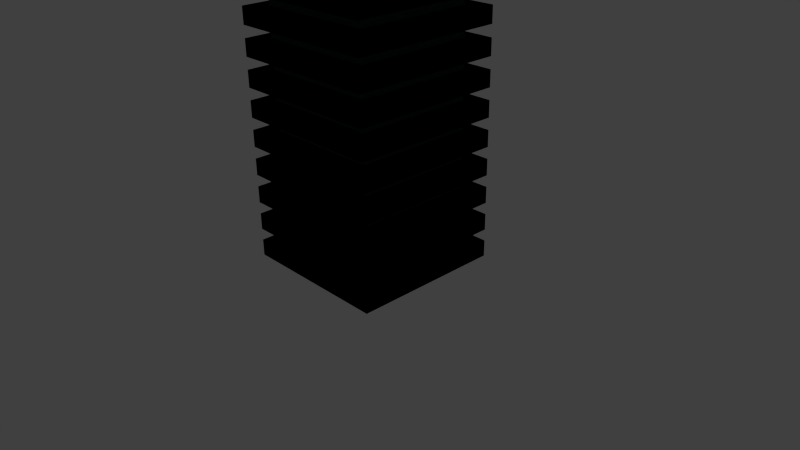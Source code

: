 # Source: building1.blend  (saved by Blender 2.71.0; exported with 4.5.12 LTS)
import bpy
from mathutils import Matrix  # noqa: F401  (used for matrix-valued properties, if any)

bpy.ops.wm.read_factory_settings(use_empty=True)
scene = bpy.context.scene
scene.name = 'Scene'

# ---- collections
col_collection_1 = bpy.data.collections.new('Collection 1'); scene.collection.children.link(col_collection_1)

# ---- materials (node trees are filled in below, after node groups)
mat_material = bpy.data.materials.new('Material')
mat_material.alpha_threshold = 0.0
mat_material.use_transparent_shadow = False
mat_material.diffuse_color = (0.281, 0.281, 0.281, 1.0)
mat_material.roughness = 0.5
mat_material.specular_intensity = 0.0
mat_material.line_color = (0.0, 0.0, 0.0, 1.0)
mat_light = bpy.data.materials.new('Light')
mat_light.alpha_threshold = 0.0
mat_light.use_transparent_shadow = False
mat_light.diffuse_color = (0.0169, 0.06372, 0.05894, 1.0)
mat_light.roughness = 0.5
mat_light.line_color = (0.0, 0.0, 0.0, 1.0)

# ---- material node trees

# ---- world
world_world = bpy.data.worlds.new('World'); scene.world = world_world
world_world.color = (0.05088, 0.05088, 0.05088)
world_world.use_sun_shadow = False
world_world.sun_shadow_jitter_overblur = 0.0
world_world.cycles.sampling_method = 'MANUAL'
world_world.cycles.sample_map_resolution = 256

# ---- cameras
cam_camera = bpy.data.cameras.new('Camera')
cam_camera.clip_end = 100.0
cam_camera.lens = 35.0
cam_camera.sensor_width = 32.0
cam_camera.sensor_height = 18.0
cam_camera.ortho_scale = 7.314
cam_camera.dof.focus_distance = 0.0
cam_camera.dof.aperture_fstop = 128.0

# ---- lights
light_lamp = bpy.data.lights.new('Lamp', 'POINT')
light_lamp.transmission_factor = 0.0
light_lamp.cutoff_distance = 30.0
light_lamp.energy = 100.0
light_lamp.shadow_buffer_clip_start = 1.001
light_lamp.shadow_soft_size = 0.1
light_lamp.shadow_maximum_resolution = 0.006
light_lamp.use_absolute_resolution = True
light_lamp.cycles.use_multiple_importance_sampling = False

# ---- meshes
me_cube_002 = bpy.data.meshes.new('Cube.002')
me_cube_002.from_pydata([], [], [])
me_cube_002.materials.append(mat_material)
me_cube_002.use_remesh_preserve_volume = False
me_cube_002.use_remesh_preserve_attributes = False
me_cube_002.use_mirror_vertex_groups = False
me_cube_002.update()
me_cube_003 = bpy.data.meshes.new('Cube.003')
me_cube_003.from_pydata([(1.0, 1.0, -0.01391), (1.0, -1.0, -0.01391), (-1.0, -1.0, -0.01391), (-1.0, 1.0, -0.01391), (1.0, 1.0, 0.2044), (1.0, -1.0, 0.2044), (-1.0, -1.0, 0.2044), (-1.0, 1.0, 0.2044), (1.0, 1.0, -0.01391), (1.0, -1.0, -0.01391), (-1.0, -1.0, -0.01391), (-1.0, 1.0, -0.01391), (1.0, 1.0, 0.2044), (1.0, -1.0, 0.2044), (-1.0, -1.0, 0.2044), (-1.0, 1.0, 0.2044), (1.0, 1.0, 0.2044), (1.0, -1.0, 0.2044), (-1.0, -1.0, 0.2044), (-1.0, 1.0, 0.2044), (0.7807, 0.7807, 0.2044), (0.7807, -0.7807, 0.2044), (-0.7807, -0.7807, 0.2044), (-0.7807, 0.7807, 0.2044), (0.7807, 0.7807, 0.3994), (0.7807, -0.7807, 0.3994), (-0.7807, -0.7807, 0.3994), (-0.7807, 0.7807, 0.3994), (1.0, 1.0, 0.358), (1.0, -1.0, 0.358), (-1.0, -1.0, 0.358), (-1.0, 1.0, 0.358), (1.0, 1.0, 0.5764), (1.0, -1.0, 0.5764), (-1.0, -1.0, 0.5764), (-1.0, 1.0, 0.5764), (1.0, 1.0, 0.358), (1.0, -1.0, 0.358), (-1.0, -1.0, 0.358), (-1.0, 1.0, 0.358), (1.0, 1.0, 0.5764), (1.0, -1.0, 0.5764), (-1.0, -1.0, 0.5764), (-1.0, 1.0, 0.5764), (1.0, 1.0, 0.5764), (1.0, -1.0, 0.5764), (-1.0, -1.0, 0.5764), (-1.0, 1.0, 0.5764), (0.7807, 0.7807, 0.5764), (0.7807, -0.7807, 0.5764), (-0.7807, -0.7807, 0.5764), (-0.7807, 0.7807, 0.5764), (0.7807, 0.7807, 0.7713), (0.7807, -0.7807, 0.7713), (-0.7807, -0.7807, 0.7713), (-0.7807, 0.7807, 0.7713), (1.0, 1.0, 0.73), (1.0, -1.0, 0.73), (-1.0, -1.0, 0.73), (-1.0, 1.0, 0.73), (1.0, 1.0, 0.9483), (1.0, -1.0, 0.9483), (-1.0, -1.0, 0.9483), (-1.0, 1.0, 0.9483), (1.0, 1.0, 0.73), (1.0, -1.0, 0.73), (-1.0, -1.0, 0.73), (-1.0, 1.0, 0.73), (1.0, 1.0, 0.9483), (1.0, -1.0, 0.9483), (-1.0, -1.0, 0.9483), (-1.0, 1.0, 0.9483), (1.0, 1.0, 0.9483), (1.0, -1.0, 0.9483), (-1.0, -1.0, 0.9483), (-1.0, 1.0, 0.9483), (0.7807, 0.7807, 0.9483), (0.7807, -0.7807, 0.9483), (-0.7807, -0.7807, 0.9483), (-0.7807, 0.7807, 0.9483), (0.7807, 0.7807, 1.143), (0.7807, -0.7807, 1.143), (-0.7807, -0.7807, 1.143), (-0.7807, 0.7807, 1.143), (1.0, 1.0, 1.102), (1.0, -1.0, 1.102), (-1.0, -1.0, 1.102), (-1.0, 1.0, 1.102), (1.0, 1.0, 1.32), (1.0, -1.0, 1.32), (-1.0, -1.0, 1.32), (-1.0, 1.0, 1.32), (1.0, 1.0, 1.102), (1.0, -1.0, 1.102), (-1.0, -1.0, 1.102), (-1.0, 1.0, 1.102), (1.0, 1.0, 1.32), (1.0, -1.0, 1.32), (-1.0, -1.0, 1.32), (-1.0, 1.0, 1.32), (1.0, 1.0, 1.32), (1.0, -1.0, 1.32), (-1.0, -1.0, 1.32), (-1.0, 1.0, 1.32), (0.7807, 0.7807, 1.32), (0.7807, -0.7807, 1.32), (-0.7807, -0.7807, 1.32), (-0.7807, 0.7807, 1.32), (0.7807, 0.7807, 1.515), (0.7807, -0.7807, 1.515), (-0.7807, -0.7807, 1.515), (-0.7807, 0.7807, 1.515), (1.0, 1.0, 1.474), (1.0, -1.0, 1.474), (-1.0, -1.0, 1.474), (-1.0, 1.0, 1.474), (1.0, 1.0, 1.692), (1.0, -1.0, 1.692), (-1.0, -1.0, 1.692), (-1.0, 1.0, 1.692), (1.0, 1.0, 1.474), (1.0, -1.0, 1.474), (-1.0, -1.0, 1.474), (-1.0, 1.0, 1.474), (1.0, 1.0, 1.692), (1.0, -1.0, 1.692), (-1.0, -1.0, 1.692), (-1.0, 1.0, 1.692), (1.0, 1.0, 1.692), (1.0, -1.0, 1.692), (-1.0, -1.0, 1.692), (-1.0, 1.0, 1.692), (0.7807, 0.7807, 1.692), (0.7807, -0.7807, 1.692), (-0.7807, -0.7807, 1.692), (-0.7807, 0.7807, 1.692), (0.7807, 0.7807, 1.887), (0.7807, -0.7807, 1.887), (-0.7807, -0.7807, 1.887), (-0.7807, 0.7807, 1.887), (1.0, 1.0, 1.846), (1.0, -1.0, 1.846), (-1.0, -1.0, 1.846), (-1.0, 1.0, 1.846), (1.0, 1.0, 2.064), (1.0, -1.0, 2.064), (-1.0, -1.0, 2.064), (-1.0, 1.0, 2.064), (1.0, 1.0, 1.846), (1.0, -1.0, 1.846), (-1.0, -1.0, 1.846), (-1.0, 1.0, 1.846), (1.0, 1.0, 2.064), (1.0, -1.0, 2.064), (-1.0, -1.0, 2.064), (-1.0, 1.0, 2.064), (1.0, 1.0, 2.064), (1.0, -1.0, 2.064), (-1.0, -1.0, 2.064), (-1.0, 1.0, 2.064), (0.7807, 0.7807, 2.064), (0.7807, -0.7807, 2.064), (-0.7807, -0.7807, 2.064), (-0.7807, 0.7807, 2.064), (0.7807, 0.7807, 2.259), (0.7807, -0.7807, 2.259), (-0.7807, -0.7807, 2.259), (-0.7807, 0.7807, 2.259), (1.0, 1.0, 2.218), (1.0, -1.0, 2.218), (-1.0, -1.0, 2.218), (-1.0, 1.0, 2.218), (1.0, 1.0, 2.436), (1.0, -1.0, 2.436), (-1.0, -1.0, 2.436), (-1.0, 1.0, 2.436), (1.0, 1.0, 2.218), (1.0, -1.0, 2.218), (-1.0, -1.0, 2.218), (-1.0, 1.0, 2.218), (1.0, 1.0, 2.436), (1.0, -1.0, 2.436), (-1.0, -1.0, 2.436), (-1.0, 1.0, 2.436), (1.0, 1.0, 2.436), (1.0, -1.0, 2.436), (-1.0, -1.0, 2.436), (-1.0, 1.0, 2.436), (0.7807, 0.7807, 2.436), (0.7807, -0.7807, 2.436), (-0.7807, -0.7807, 2.436), (-0.7807, 0.7807, 2.436), (0.7807, 0.7807, 2.631), (0.7807, -0.7807, 2.631), (-0.7807, -0.7807, 2.631), (-0.7807, 0.7807, 2.631), (1.0, 1.0, 2.59), (1.0, -1.0, 2.59), (-1.0, -1.0, 2.59), (-1.0, 1.0, 2.59), (1.0, 1.0, 2.808), (1.0, -1.0, 2.808), (-1.0, -1.0, 2.808), (-1.0, 1.0, 2.808), (1.0, 1.0, 2.59), (1.0, -1.0, 2.59), (-1.0, -1.0, 2.59), (-1.0, 1.0, 2.59), (1.0, 1.0, 2.808), (1.0, -1.0, 2.808), (-1.0, -1.0, 2.808), (-1.0, 1.0, 2.808), (1.0, 1.0, 2.808), (1.0, -1.0, 2.808), (-1.0, -1.0, 2.808), (-1.0, 1.0, 2.808), (0.7807, 0.7807, 2.808), (0.7807, -0.7807, 2.808), (-0.7807, -0.7807, 2.808), (-0.7807, 0.7807, 2.808), (0.7807, 0.7807, 3.003), (0.7807, -0.7807, 3.003), (-0.7807, -0.7807, 3.003), (-0.7807, 0.7807, 3.003), (1.0, 1.0, 2.962), (1.0, -1.0, 2.962), (-1.0, -1.0, 2.962), (-1.0, 1.0, 2.962), (1.0, 1.0, 3.18), (1.0, -1.0, 3.18), (-1.0, -1.0, 3.18), (-1.0, 1.0, 3.18), (1.0, 1.0, 2.962), (1.0, -1.0, 2.962), (-1.0, -1.0, 2.962), (-1.0, 1.0, 2.962), (1.0, 1.0, 3.18), (1.0, -1.0, 3.18), (-1.0, -1.0, 3.18), (-1.0, 1.0, 3.18), (1.0, 1.0, 3.18), (1.0, -1.0, 3.18), (-1.0, -1.0, 3.18), (-1.0, 1.0, 3.18), (0.7807, 0.7807, 3.18), (0.7807, -0.7807, 3.18), (-0.7807, -0.7807, 3.18), (-0.7807, 0.7807, 3.18), (0.7807, 0.7807, 3.375), (0.7807, -0.7807, 3.375), (-0.7807, -0.7807, 3.375), (-0.7807, 0.7807, 3.375), (1.0, 1.0, 3.334), (1.0, -1.0, 3.334), (-1.0, -1.0, 3.334), (-1.0, 1.0, 3.334), (1.0, 1.0, 3.552), (1.0, -1.0, 3.552), (-1.0, -1.0, 3.552), (-1.0, 1.0, 3.552), (1.0, 1.0, 3.334), (1.0, -1.0, 3.334), (-1.0, -1.0, 3.334), (-1.0, 1.0, 3.334), (1.0, 1.0, 3.552), (1.0, -1.0, 3.552), (-1.0, -1.0, 3.552), (-1.0, 1.0, 3.552), (1.0, 1.0, 3.552), (1.0, -1.0, 3.552), (-1.0, -1.0, 3.552), (-1.0, 1.0, 3.552), (0.7807, 0.7807, 3.552), (0.7807, -0.7807, 3.552), (-0.7807, -0.7807, 3.552), (-0.7807, 0.7807, 3.552), (0.7807, 0.7807, 3.747), (0.7807, -0.7807, 3.747), (-0.7807, -0.7807, 3.747), (-0.7807, 0.7807, 3.747), (1.0, 1.0, 3.706), (1.0, -1.0, 3.706), (-1.0, -1.0, 3.706), (-1.0, 1.0, 3.706), (1.0, 1.0, 3.924), (1.0, -1.0, 3.924), (-1.0, -1.0, 3.924), (-1.0, 1.0, 3.924), (1.0, 1.0, 3.706), (1.0, -1.0, 3.706), (-1.0, -1.0, 3.706), (-1.0, 1.0, 3.706), (1.0, 1.0, 3.924), (1.0, -1.0, 3.924), (-1.0, -1.0, 3.924), (-1.0, 1.0, 3.924), (1.0, 1.0, 3.924), (1.0, -1.0, 3.924), (-1.0, -1.0, 3.924), (-1.0, 1.0, 3.924), (0.7807, 0.7807, 3.924), (0.7807, -0.7807, 3.924), (-0.7807, -0.7807, 3.924), (-0.7807, 0.7807, 3.924), (0.7807, 0.7807, 4.119), (0.7807, -0.7807, 4.119), (-0.7807, -0.7807, 4.119), (-0.7807, 0.7807, 4.119), (1.0, 1.0, 4.078), (1.0, -1.0, 4.078), (-1.0, -1.0, 4.078), (-1.0, 1.0, 4.078), (1.0, 1.0, 4.296), (1.0, -1.0, 4.296), (-1.0, -1.0, 4.296), (-1.0, 1.0, 4.296), (1.0, 1.0, 4.078), (1.0, -1.0, 4.078), (-1.0, -1.0, 4.078), (-1.0, 1.0, 4.078), (1.0, 1.0, 4.296), (1.0, -1.0, 4.296), (-1.0, -1.0, 4.296), (-1.0, 1.0, 4.296), (1.0, 1.0, 4.296), (1.0, -1.0, 4.296), (-1.0, -1.0, 4.296), (-1.0, 1.0, 4.296), (0.7807, 0.7807, 4.296), (0.7807, -0.7807, 4.296), (-0.7807, -0.7807, 4.296), (-0.7807, 0.7807, 4.296), (0.7807, 0.7807, 4.491), (0.7807, -0.7807, 4.491), (-0.7807, -0.7807, 4.491), (-0.7807, 0.7807, 4.491), (1.0, 1.0, 4.449), (1.0, -1.0, 4.449), (-1.0, -1.0, 4.449), (-1.0, 1.0, 4.449), (1.0, 1.0, 4.668), (1.0, -1.0, 4.668), (-1.0, -1.0, 4.668), (-1.0, 1.0, 4.668), (1.0, 1.0, 4.449), (1.0, -1.0, 4.449), (-1.0, -1.0, 4.449), (-1.0, 1.0, 4.449), (1.0, 1.0, 4.668), (1.0, -1.0, 4.668), (-1.0, -1.0, 4.668), (-1.0, 1.0, 4.668), (1.0, 1.0, 4.668), (1.0, -1.0, 4.668), (-1.0, -1.0, 4.668), (-1.0, 1.0, 4.668), (0.7807, 0.7807, 4.668), (0.7807, -0.7807, 4.668), (-0.7807, -0.7807, 4.668), (-0.7807, 0.7807, 4.668), (0.7807, 0.7807, 4.863), (0.7807, -0.7807, 4.863), (-0.7807, -0.7807, 4.863), (-0.7807, 0.7807, 4.863), (1.0, 1.0, 4.821), (1.0, -1.0, 4.821), (-1.0, -1.0, 4.821), (-1.0, 1.0, 4.821), (1.0, 1.0, 5.04), (1.0, -1.0, 5.04), (-1.0, -1.0, 5.04), (-1.0, 1.0, 5.04), (1.0, 1.0, 4.821), (1.0, -1.0, 4.821), (-1.0, -1.0, 4.821), (-1.0, 1.0, 4.821), (1.0, 1.0, 5.04), (1.0, -1.0, 5.04), (-1.0, -1.0, 5.04), (-1.0, 1.0, 5.04), (1.0, 1.0, 5.04), (1.0, -1.0, 5.04), (-1.0, -1.0, 5.04), (-1.0, 1.0, 5.04), (0.7807, 0.7807, 5.04), (0.7807, -0.7807, 5.04), (-0.7807, -0.7807, 5.04), (-0.7807, 0.7807, 5.04), (0.7807, 0.7807, 5.235), (0.7807, -0.7807, 5.235), (-0.7807, -0.7807, 5.235), (-0.7807, 0.7807, 5.235), (-1.0, -1.0, 5.198), (-1.0, 1.0, 5.198), (1.0, 1.0, 5.198), (1.0, -1.0, 5.198), (-1.0, -1.0, 5.487), (-1.0, 1.0, 5.487), (1.0, 1.0, 5.487), (1.0, -1.0, 5.487), (-1.0, -1.0, 5.487), (-1.0, 1.0, 5.487), (1.0, 1.0, 5.487), (1.0, -1.0, 5.487), (-1.0, -1.0, 5.487), (-1.0, 1.0, 5.487), (1.0, 1.0, 5.487), (1.0, -1.0, 5.487), (-0.9382, -0.9382, 5.487), (-0.9382, 0.9382, 5.487), (0.9382, 0.9382, 5.487), (0.9382, -0.9382, 5.487), (-0.9382, -0.9382, 5.42), (-0.9382, 0.9382, 5.42), (0.9382, 0.9382, 5.42), (0.9382, -0.9382, 5.42), (-0.536, 0.7958, 5.504), (-0.536, 0.6626, 5.504), (-0.8079, 0.6626, 5.504), (-0.8079, 0.7958, 5.504), (-0.536, 0.7958, 5.336), (-0.536, 0.6626, 5.336), (-0.8079, 0.6626, 5.336), (-0.8079, 0.7958, 5.336)], [], [(0, 1, 2, 3), (4, 7, 6, 5), (0, 4, 5, 1), (1, 5, 6, 2), (2, 6, 7, 3), (4, 0, 3, 7), (8, 9, 10, 11), (8, 12, 13, 9), (9, 13, 14, 10), (10, 14, 15, 11), (12, 8, 11, 15), (15, 14, 18, 19), (14, 13, 17, 18), (12, 15, 19, 16), (13, 12, 16, 17), (19, 18, 22, 23), (18, 17, 21, 22), (16, 19, 23, 20), (17, 16, 20, 21), (23, 22, 26, 27), (22, 21, 25, 26), (20, 23, 27, 24), (21, 20, 24, 25), (28, 29, 30, 31), (32, 35, 34, 33), (28, 32, 33, 29), (29, 33, 34, 30), (30, 34, 35, 31), (32, 28, 31, 35), (36, 37, 38, 39), (36, 40, 41, 37), (37, 41, 42, 38), (38, 42, 43, 39), (40, 36, 39, 43), (43, 42, 46, 47), (42, 41, 45, 46), (40, 43, 47, 44), (41, 40, 44, 45), (47, 46, 50, 51), (46, 45, 49, 50), (44, 47, 51, 48), (45, 44, 48, 49), (51, 50, 54, 55), (50, 49, 53, 54), (48, 51, 55, 52), (49, 48, 52, 53), (56, 57, 58, 59), (60, 63, 62, 61), (56, 60, 61, 57), (57, 61, 62, 58), (58, 62, 63, 59), (60, 56, 59, 63), (64, 65, 66, 67), (64, 68, 69, 65), (65, 69, 70, 66), (66, 70, 71, 67), (68, 64, 67, 71), (71, 70, 74, 75), (70, 69, 73, 74), (68, 71, 75, 72), (69, 68, 72, 73), (75, 74, 78, 79), (74, 73, 77, 78), (72, 75, 79, 76), (73, 72, 76, 77), (79, 78, 82, 83), (78, 77, 81, 82), (76, 79, 83, 80), (77, 76, 80, 81), (84, 85, 86, 87), (88, 91, 90, 89), (84, 88, 89, 85), (85, 89, 90, 86), (86, 90, 91, 87), (88, 84, 87, 91), (92, 93, 94, 95), (92, 96, 97, 93), (93, 97, 98, 94), (94, 98, 99, 95), (96, 92, 95, 99), (99, 98, 102, 103), (98, 97, 101, 102), (96, 99, 103, 100), (97, 96, 100, 101), (103, 102, 106, 107), (102, 101, 105, 106), (100, 103, 107, 104), (101, 100, 104, 105), (107, 106, 110, 111), (106, 105, 109, 110), (104, 107, 111, 108), (105, 104, 108, 109), (112, 113, 114, 115), (116, 119, 118, 117), (112, 116, 117, 113), (113, 117, 118, 114), (114, 118, 119, 115), (116, 112, 115, 119), (120, 121, 122, 123), (120, 124, 125, 121), (121, 125, 126, 122), (122, 126, 127, 123), (124, 120, 123, 127), (127, 126, 130, 131), (126, 125, 129, 130), (124, 127, 131, 128), (125, 124, 128, 129), (131, 130, 134, 135), (130, 129, 133, 134), (128, 131, 135, 132), (129, 128, 132, 133), (135, 134, 138, 139), (134, 133, 137, 138), (132, 135, 139, 136), (133, 132, 136, 137), (140, 141, 142, 143), (144, 147, 146, 145), (140, 144, 145, 141), (141, 145, 146, 142), (142, 146, 147, 143), (144, 140, 143, 147), (148, 149, 150, 151), (148, 152, 153, 149), (149, 153, 154, 150), (150, 154, 155, 151), (152, 148, 151, 155), (155, 154, 158, 159), (154, 153, 157, 158), (152, 155, 159, 156), (153, 152, 156, 157), (159, 158, 162, 163), (158, 157, 161, 162), (156, 159, 163, 160), (157, 156, 160, 161), (163, 162, 166, 167), (162, 161, 165, 166), (160, 163, 167, 164), (161, 160, 164, 165), (168, 169, 170, 171), (172, 175, 174, 173), (168, 172, 173, 169), (169, 173, 174, 170), (170, 174, 175, 171), (172, 168, 171, 175), (176, 177, 178, 179), (176, 180, 181, 177), (177, 181, 182, 178), (178, 182, 183, 179), (180, 176, 179, 183), (183, 182, 186, 187), (182, 181, 185, 186), (180, 183, 187, 184), (181, 180, 184, 185), (187, 186, 190, 191), (186, 185, 189, 190), (184, 187, 191, 188), (185, 184, 188, 189), (191, 190, 194, 195), (190, 189, 193, 194), (188, 191, 195, 192), (189, 188, 192, 193), (196, 197, 198, 199), (200, 203, 202, 201), (196, 200, 201, 197), (197, 201, 202, 198), (198, 202, 203, 199), (200, 196, 199, 203), (204, 205, 206, 207), (204, 208, 209, 205), (205, 209, 210, 206), (206, 210, 211, 207), (208, 204, 207, 211), (211, 210, 214, 215), (210, 209, 213, 214), (208, 211, 215, 212), (209, 208, 212, 213), (215, 214, 218, 219), (214, 213, 217, 218), (212, 215, 219, 216), (213, 212, 216, 217), (219, 218, 222, 223), (218, 217, 221, 222), (216, 219, 223, 220), (217, 216, 220, 221), (224, 225, 226, 227), (228, 231, 230, 229), (224, 228, 229, 225), (225, 229, 230, 226), (226, 230, 231, 227), (228, 224, 227, 231), (232, 233, 234, 235), (232, 236, 237, 233), (233, 237, 238, 234), (234, 238, 239, 235), (236, 232, 235, 239), (239, 238, 242, 243), (238, 237, 241, 242), (236, 239, 243, 240), (237, 236, 240, 241), (243, 242, 246, 247), (242, 241, 245, 246), (240, 243, 247, 244), (241, 240, 244, 245), (247, 246, 250, 251), (246, 245, 249, 250), (244, 247, 251, 248), (245, 244, 248, 249), (252, 253, 254, 255), (256, 259, 258, 257), (252, 256, 257, 253), (253, 257, 258, 254), (254, 258, 259, 255), (256, 252, 255, 259), (260, 261, 262, 263), (260, 264, 265, 261), (261, 265, 266, 262), (262, 266, 267, 263), (264, 260, 263, 267), (267, 266, 270, 271), (266, 265, 269, 270), (264, 267, 271, 268), (265, 264, 268, 269), (271, 270, 274, 275), (270, 269, 273, 274), (268, 271, 275, 272), (269, 268, 272, 273), (275, 274, 278, 279), (274, 273, 277, 278), (272, 275, 279, 276), (273, 272, 276, 277), (280, 281, 282, 283), (284, 287, 286, 285), (280, 284, 285, 281), (281, 285, 286, 282), (282, 286, 287, 283), (284, 280, 283, 287), (288, 289, 290, 291), (288, 292, 293, 289), (289, 293, 294, 290), (290, 294, 295, 291), (292, 288, 291, 295), (295, 294, 298, 299), (294, 293, 297, 298), (292, 295, 299, 296), (293, 292, 296, 297), (299, 298, 302, 303), (298, 297, 301, 302), (296, 299, 303, 300), (297, 296, 300, 301), (303, 302, 306, 307), (302, 301, 305, 306), (300, 303, 307, 304), (301, 300, 304, 305), (308, 309, 310, 311), (312, 315, 314, 313), (308, 312, 313, 309), (309, 313, 314, 310), (310, 314, 315, 311), (312, 308, 311, 315), (316, 317, 318, 319), (316, 320, 321, 317), (317, 321, 322, 318), (318, 322, 323, 319), (320, 316, 319, 323), (323, 322, 326, 327), (322, 321, 325, 326), (320, 323, 327, 324), (321, 320, 324, 325), (327, 326, 330, 331), (326, 325, 329, 330), (324, 327, 331, 328), (325, 324, 328, 329), (331, 330, 334, 335), (330, 329, 333, 334), (328, 331, 335, 332), (329, 328, 332, 333), (336, 337, 338, 339), (340, 343, 342, 341), (336, 340, 341, 337), (337, 341, 342, 338), (338, 342, 343, 339), (340, 336, 339, 343), (344, 345, 346, 347), (344, 348, 349, 345), (345, 349, 350, 346), (346, 350, 351, 347), (348, 344, 347, 351), (351, 350, 354, 355), (350, 349, 353, 354), (348, 351, 355, 352), (349, 348, 352, 353), (355, 354, 358, 359), (354, 353, 357, 358), (352, 355, 359, 356), (353, 352, 356, 357), (359, 358, 362, 363), (358, 357, 361, 362), (356, 359, 363, 360), (357, 356, 360, 361), (364, 365, 366, 367), (368, 371, 370, 369), (364, 368, 369, 365), (365, 369, 370, 366), (366, 370, 371, 367), (368, 364, 367, 371), (372, 373, 374, 375), (372, 376, 377, 373), (373, 377, 378, 374), (374, 378, 379, 375), (376, 372, 375, 379), (379, 378, 382, 383), (378, 377, 381, 382), (376, 379, 383, 380), (377, 376, 380, 381), (383, 382, 386, 387), (382, 381, 385, 386), (380, 383, 387, 384), (381, 380, 384, 385), (387, 386, 390, 391), (386, 385, 389, 390), (384, 387, 391, 388), (385, 384, 388, 389), (396, 397, 393, 392), (397, 398, 394, 393), (398, 399, 395, 394), (399, 396, 392, 395), (392, 393, 394, 395), (396, 399, 403, 400), (400, 403, 407, 404), (399, 398, 402, 403), (398, 397, 401, 402), (397, 396, 400, 401), (404, 407, 411, 408), (403, 402, 406, 407), (402, 401, 405, 406), (401, 400, 404, 405), (408, 411, 415, 412), (407, 406, 410, 411), (406, 405, 409, 410), (405, 404, 408, 409), (415, 414, 413, 412), (411, 410, 414, 415), (410, 409, 413, 414), (409, 408, 412, 413), (420, 421, 417, 416), (421, 422, 418, 417), (422, 423, 419, 418), (423, 420, 416, 419), (416, 417, 418, 419), (423, 422, 421, 420)])
me_cube_003.polygons.foreach_set('material_index', [0, 0, 0, 0, 0, 0, 0, 0, 0, 0, 0, 0, 0, 0, 0, 0, 0, 0, 0, 1, 1, 1, 1, 0, 0, 0, 0, 0, 0, 0, 0, 0, 0, 0, 0, 0, 0, 0, 0, 0, 0, 0, 1, 1, 1, 1, 0, 0, 0, 0, 0, 0, 0, 0, 0, 0, 0, 0, 0, 0, 0, 0, 0, 0, 0, 1, 1, 1, 1, 0, 0, 0, 0, 0, 0, 0, 0, 0, 0, 0, 0, 0, 0, 0, 0, 0, 0, 0, 1, 1, 1, 1, 0, 0, 0, 0, 0, 0, 0, 0, 0, 0, 0, 0, 0, 0, 0, 0, 0, 0, 0, 1, 1, 1, 1, 0, 0, 0, 0, 0, 0, 0, 0, 0, 0, 0, 0, 0, 0, 0, 0, 0, 0, 0, 1, 1, 1, 1, 0, 0, 0, 0, 0, 0, 0, 0, 0, 0, 0, 0, 0, 0, 0, 0, 0, 0, 0, 1, 1, 1, 1, 0, 0, 0, 0, 0, 0, 0, 0, 0, 0, 0, 0, 0, 0, 0, 0, 0, 0, 0, 1, 1, 1, 1, 0, 0, 0, 0, 0, 0, 0, 0, 0, 0, 0, 0, 0, 0, 0, 0, 0, 0, 0, 1, 1, 1, 1, 0, 0, 0, 0, 0, 0, 0, 0, 0, 0, 0, 0, 0, 0, 0, 0, 0, 0, 0, 1, 1, 1, 1, 0, 0, 0, 0, 0, 0, 0, 0, 0, 0, 0, 0, 0, 0, 0, 0, 0, 0, 0, 1, 1, 1, 1, 0, 0, 0, 0, 0, 0, 0, 0, 0, 0, 0, 0, 0, 0, 0, 0, 0, 0, 0, 1, 1, 1, 1, 0, 0, 0, 0, 0, 0, 0, 0, 0, 0, 0, 0, 0, 0, 0, 0, 0, 0, 0, 1, 1, 1, 1, 0, 0, 0, 0, 0, 0, 0, 0, 0, 0, 0, 0, 0, 0, 0, 0, 0, 0, 0, 1, 1, 1, 1, 0, 0, 0, 0, 0, 0, 0, 0, 0, 0, 0, 0, 0, 0, 0, 0, 0, 0, 0, 0, 0, 0, 0, 0, 0, 0, 0, 0])
me_cube_003.materials.append(mat_material)
me_cube_003.materials.append(mat_light)
me_cube_003.use_remesh_preserve_volume = False
me_cube_003.use_remesh_preserve_attributes = False
me_cube_003.use_mirror_vertex_groups = False
me_cube_003.update()

# ---- objects
ob_cube_001 = bpy.data.objects.new('Cube.001', me_cube_002)
ob_cube = bpy.data.objects.new('Cube', me_cube_003)
ob_lamp = bpy.data.objects.new('Lamp', light_lamp)
ob_camera = bpy.data.objects.new('Camera', cam_camera)

# ---- transforms, parenting, visibility, modifiers, constraints
ob_cube_001.location = (0.0, 0.0, 0.1744)
ob_cube_001.lock_rotations_4d = False
ob_cube_001.empty_display_type = 'ARROWS'
ob_cube_001.lineart.crease_threshold = 0.0
_m = ob_cube_001.modifiers.new('Array', 'ARRAY')
_m.count = 14
_m.constant_offset_displace = (0.0, 0.0, 0.0)
_m.relative_offset_displace = (0.0, 0.0, 1.8)
ob_cube.location = (0.0, 0.0, 0.0)
ob_cube.lock_rotations_4d = False
ob_cube.empty_display_type = 'ARROWS'
ob_cube.lineart.crease_threshold = 0.0
ob_lamp.location = (4.076, 1.005, 5.904)
ob_lamp.rotation_euler = (0.6503, 0.05522, 1.866)
ob_lamp.lock_rotations_4d = False
ob_lamp.empty_display_type = 'ARROWS'
ob_lamp.color = (0.0, 0.0, 0.0, 0.0)
ob_lamp.lineart.crease_threshold = 0.0
ob_camera.location = (7.481, -6.508, 5.344)
ob_camera.rotation_euler = (1.109, 0.01082, 0.8149)
ob_camera.lock_rotations_4d = False
ob_camera.empty_display_type = 'ARROWS'
ob_camera.color = (0.0, 0.0, 0.0, 0.0)
ob_camera.display_type = 'WIRE'
ob_camera.lineart.crease_threshold = 0.0

# ---- collection membership
col_collection_1.objects.link(ob_cube_001)
col_collection_1.objects.link(ob_cube)
col_collection_1.objects.link(ob_lamp)
col_collection_1.objects.link(ob_camera)

# ---- scene / render settings (as saved in the file)
scene.camera = ob_camera
scene.frame_start = 1; scene.frame_end = 250; scene.frame_set(1)
scene.render.engine = 'BLENDER_EEVEE_NEXT'
scene.render.resolution_percentage = 50
scene.render.dither_intensity = 0.0
scene.cycles.use_denoising = False
scene.cycles.samples = 10
scene.cycles.sampling_pattern = 'TABULATED_SOBOL'
scene.cycles.light_sampling_threshold = 0.0
scene.cycles.use_adaptive_sampling = False
scene.cycles.use_light_tree = False
scene.cycles.blur_glossy = 0.0
scene.cycles.volume_bounces = 1
scene.cycles.pixel_filter_type = 'GAUSSIAN'
scene.cycles.sample_clamp_indirect = 0.0
scene.view_settings.view_transform = 'Standard'
bpy.context.view_layer.update()

